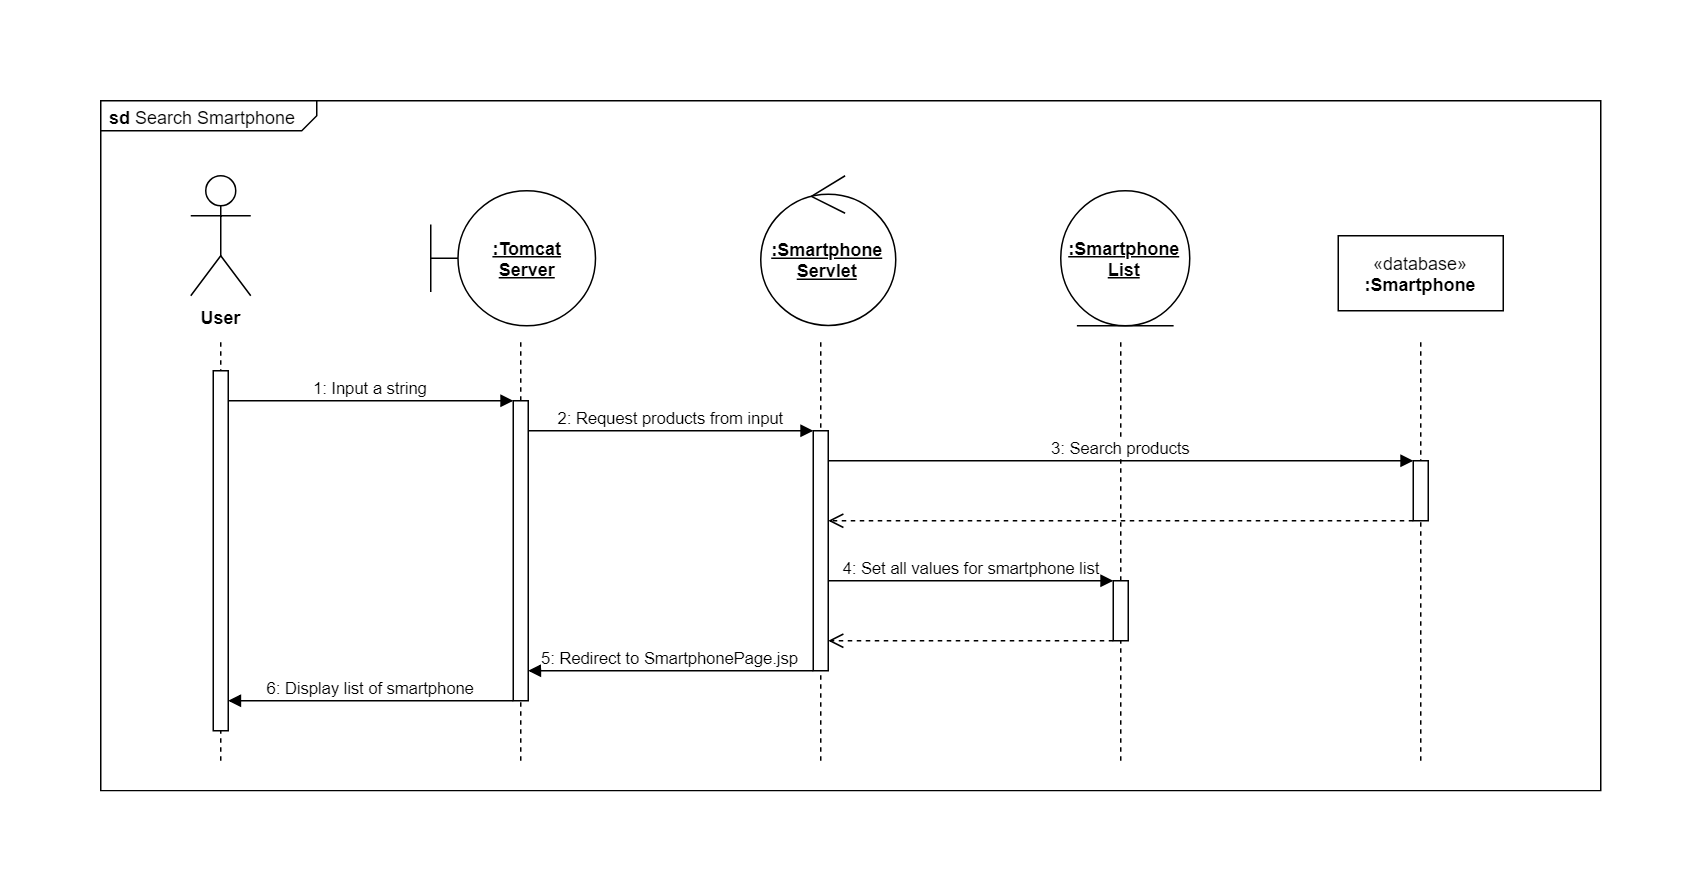

The diagram above was exported from draw.io. Its source (the exported page's mxGraphModel, read from the mxfile embedded in the PNG):
<mxGraphModel dx="959" dy="575" grid="1" gridSize="10" guides="1" tooltips="1" connect="1" arrows="1" fold="1" page="1" pageScale="1" pageWidth="850" pageHeight="1100" math="0" shadow="0">
  <root>
    <mxCell id="k3JoRY7JQbSjxcSzmk0v-0" />
    <mxCell id="k3JoRY7JQbSjxcSzmk0v-1" parent="k3JoRY7JQbSjxcSzmk0v-0" />
    <mxCell id="zZJT6IdBKIn9ZXk19o0m-0" value="&lt;p style=&quot;margin: 0px ; margin-top: 4px ; margin-left: 5px ; text-align: left&quot;&gt;&lt;b&gt;sd&lt;/b&gt;&amp;nbsp;Search Smartphone&lt;/p&gt;" style="html=1;shape=mxgraph.sysml.package;overflow=fill;labelX=144.45;align=left;spacingLeft=5;verticalAlign=top;spacingTop=-3;" vertex="1" parent="k3JoRY7JQbSjxcSzmk0v-1">
      <mxGeometry x="80" y="40" width="1000" height="460" as="geometry" />
    </mxCell>
    <mxCell id="zZJT6IdBKIn9ZXk19o0m-1" value="&lt;b&gt;User&lt;/b&gt;" style="shape=umlActor;verticalLabelPosition=bottom;labelBackgroundColor=#ffffff;verticalAlign=top;html=1;outlineConnect=0;" vertex="1" parent="k3JoRY7JQbSjxcSzmk0v-1">
      <mxGeometry x="140" y="90" width="40" height="80" as="geometry" />
    </mxCell>
    <mxCell id="zZJT6IdBKIn9ZXk19o0m-2" value="" style="edgeStyle=none;html=1;dashed=1;endArrow=none;align=center;verticalAlign=bottom;" edge="1" parent="k3JoRY7JQbSjxcSzmk0v-1">
      <mxGeometry x="1" relative="1" as="geometry">
        <mxPoint x="160" y="200" as="targetPoint" />
        <mxPoint x="160" y="480" as="sourcePoint" />
      </mxGeometry>
    </mxCell>
    <mxCell id="zZJT6IdBKIn9ZXk19o0m-3" value="&lt;u&gt;&lt;b&gt;:Tomcat&lt;br&gt;Server&lt;/b&gt;&lt;/u&gt;" style="shape=umlBoundary;whiteSpace=wrap;html=1;" vertex="1" parent="k3JoRY7JQbSjxcSzmk0v-1">
      <mxGeometry x="300" y="100" width="110" height="90" as="geometry" />
    </mxCell>
    <mxCell id="zZJT6IdBKIn9ZXk19o0m-4" value="" style="edgeStyle=none;html=1;dashed=1;endArrow=none;align=center;verticalAlign=bottom;" edge="1" parent="k3JoRY7JQbSjxcSzmk0v-1">
      <mxGeometry x="1" relative="1" as="geometry">
        <mxPoint x="360" y="200" as="targetPoint" />
        <mxPoint x="360" y="480" as="sourcePoint" />
      </mxGeometry>
    </mxCell>
    <mxCell id="zZJT6IdBKIn9ZXk19o0m-5" value="&lt;b&gt;&lt;u&gt;:Smartphone&lt;br&gt;List&lt;br&gt;&lt;/u&gt;&lt;/b&gt;" style="ellipse;shape=umlEntity;whiteSpace=wrap;html=1;" vertex="1" parent="k3JoRY7JQbSjxcSzmk0v-1">
      <mxGeometry x="720" y="100" width="86" height="90" as="geometry" />
    </mxCell>
    <mxCell id="zZJT6IdBKIn9ZXk19o0m-6" value="&lt;u&gt;&lt;b&gt;:Smartphone&lt;br&gt;Servlet&lt;/b&gt;&lt;/u&gt;" style="ellipse;shape=umlControl;whiteSpace=wrap;html=1;" vertex="1" parent="k3JoRY7JQbSjxcSzmk0v-1">
      <mxGeometry x="520" y="90" width="90" height="100" as="geometry" />
    </mxCell>
    <mxCell id="zZJT6IdBKIn9ZXk19o0m-7" value="" style="edgeStyle=none;html=1;dashed=1;endArrow=none;align=center;verticalAlign=bottom;" edge="1" parent="k3JoRY7JQbSjxcSzmk0v-1">
      <mxGeometry x="1" relative="1" as="geometry">
        <mxPoint x="559.9999999999998" y="200" as="targetPoint" />
        <mxPoint x="559.9999999999998" y="480" as="sourcePoint" />
      </mxGeometry>
    </mxCell>
    <mxCell id="zZJT6IdBKIn9ZXk19o0m-8" value="" style="html=1;points=[];perimeter=orthogonalPerimeter;" vertex="1" parent="k3JoRY7JQbSjxcSzmk0v-1">
      <mxGeometry x="155" y="220" width="10" height="240" as="geometry" />
    </mxCell>
    <mxCell id="zZJT6IdBKIn9ZXk19o0m-9" value="" style="edgeStyle=none;html=1;dashed=1;endArrow=none;align=center;verticalAlign=bottom;" edge="1" parent="k3JoRY7JQbSjxcSzmk0v-1">
      <mxGeometry x="1" relative="1" as="geometry">
        <mxPoint x="759.9999999999998" y="200" as="targetPoint" />
        <mxPoint x="759.9999999999998" y="480" as="sourcePoint" />
      </mxGeometry>
    </mxCell>
    <mxCell id="zZJT6IdBKIn9ZXk19o0m-10" value="" style="html=1;points=[];perimeter=orthogonalPerimeter;" vertex="1" parent="k3JoRY7JQbSjxcSzmk0v-1">
      <mxGeometry x="355" y="240" width="10" height="200" as="geometry" />
    </mxCell>
    <mxCell id="zZJT6IdBKIn9ZXk19o0m-11" value="1: Input a string" style="html=1;verticalAlign=bottom;endArrow=block;" edge="1" parent="k3JoRY7JQbSjxcSzmk0v-1" source="zZJT6IdBKIn9ZXk19o0m-8" target="zZJT6IdBKIn9ZXk19o0m-10">
      <mxGeometry width="80" relative="1" as="geometry">
        <mxPoint x="210" y="230" as="sourcePoint" />
        <mxPoint x="290" y="230" as="targetPoint" />
        <Array as="points">
          <mxPoint x="320" y="240" />
        </Array>
      </mxGeometry>
    </mxCell>
    <mxCell id="zZJT6IdBKIn9ZXk19o0m-12" value="" style="html=1;points=[];perimeter=orthogonalPerimeter;" vertex="1" parent="k3JoRY7JQbSjxcSzmk0v-1">
      <mxGeometry x="555" y="260" width="10" height="160" as="geometry" />
    </mxCell>
    <mxCell id="zZJT6IdBKIn9ZXk19o0m-13" value="2: Request products from input" style="html=1;verticalAlign=bottom;endArrow=block;" edge="1" parent="k3JoRY7JQbSjxcSzmk0v-1" source="zZJT6IdBKIn9ZXk19o0m-10" target="zZJT6IdBKIn9ZXk19o0m-12">
      <mxGeometry width="80" relative="1" as="geometry">
        <mxPoint x="400" y="280" as="sourcePoint" />
        <mxPoint x="480" y="280" as="targetPoint" />
        <Array as="points">
          <mxPoint x="510" y="260" />
        </Array>
      </mxGeometry>
    </mxCell>
    <mxCell id="zZJT6IdBKIn9ZXk19o0m-14" value="" style="html=1;points=[];perimeter=orthogonalPerimeter;" vertex="1" parent="k3JoRY7JQbSjxcSzmk0v-1">
      <mxGeometry x="755" y="360" width="10" height="40" as="geometry" />
    </mxCell>
    <mxCell id="zZJT6IdBKIn9ZXk19o0m-15" value="3: Search products" style="html=1;verticalAlign=bottom;endArrow=block;" edge="1" parent="k3JoRY7JQbSjxcSzmk0v-1" source="zZJT6IdBKIn9ZXk19o0m-12" target="zZJT6IdBKIn9ZXk19o0m-19">
      <mxGeometry width="80" relative="1" as="geometry">
        <mxPoint x="560" y="290" as="sourcePoint" />
        <mxPoint x="640" y="290" as="targetPoint" />
        <Array as="points">
          <mxPoint x="720" y="280" />
        </Array>
      </mxGeometry>
    </mxCell>
    <mxCell id="zZJT6IdBKIn9ZXk19o0m-16" value="" style="html=1;verticalAlign=bottom;endArrow=open;dashed=1;endSize=8;" edge="1" parent="k3JoRY7JQbSjxcSzmk0v-1" source="zZJT6IdBKIn9ZXk19o0m-19" target="zZJT6IdBKIn9ZXk19o0m-12">
      <mxGeometry relative="1" as="geometry">
        <mxPoint x="700" y="330" as="sourcePoint" />
        <mxPoint x="620" y="330" as="targetPoint" />
        <Array as="points">
          <mxPoint x="730" y="320" />
        </Array>
      </mxGeometry>
    </mxCell>
    <mxCell id="zZJT6IdBKIn9ZXk19o0m-17" value="«database»&lt;br&gt;&lt;b&gt;:Smartphone&lt;/b&gt;" style="html=1;" vertex="1" parent="k3JoRY7JQbSjxcSzmk0v-1">
      <mxGeometry x="905" y="130" width="110" height="50" as="geometry" />
    </mxCell>
    <mxCell id="zZJT6IdBKIn9ZXk19o0m-18" value="" style="edgeStyle=none;html=1;dashed=1;endArrow=none;align=center;verticalAlign=bottom;" edge="1" parent="k3JoRY7JQbSjxcSzmk0v-1">
      <mxGeometry x="1" relative="1" as="geometry">
        <mxPoint x="959.9999999999998" y="200" as="targetPoint" />
        <mxPoint x="959.9999999999998" y="480" as="sourcePoint" />
      </mxGeometry>
    </mxCell>
    <mxCell id="zZJT6IdBKIn9ZXk19o0m-19" value="" style="html=1;points=[];perimeter=orthogonalPerimeter;" vertex="1" parent="k3JoRY7JQbSjxcSzmk0v-1">
      <mxGeometry x="955" y="280" width="10" height="40" as="geometry" />
    </mxCell>
    <mxCell id="zZJT6IdBKIn9ZXk19o0m-20" value="4: Set all values for smartphone list" style="html=1;verticalAlign=bottom;endArrow=block;" edge="1" parent="k3JoRY7JQbSjxcSzmk0v-1" source="zZJT6IdBKIn9ZXk19o0m-12" target="zZJT6IdBKIn9ZXk19o0m-14">
      <mxGeometry width="80" relative="1" as="geometry">
        <mxPoint x="610" y="380" as="sourcePoint" />
        <mxPoint x="690" y="380" as="targetPoint" />
        <Array as="points">
          <mxPoint x="590" y="360" />
        </Array>
      </mxGeometry>
    </mxCell>
    <mxCell id="zZJT6IdBKIn9ZXk19o0m-21" value="" style="html=1;verticalAlign=bottom;endArrow=open;dashed=1;endSize=8;" edge="1" parent="k3JoRY7JQbSjxcSzmk0v-1" source="zZJT6IdBKIn9ZXk19o0m-14" target="zZJT6IdBKIn9ZXk19o0m-12">
      <mxGeometry relative="1" as="geometry">
        <mxPoint x="690" y="430" as="sourcePoint" />
        <mxPoint x="610" y="430" as="targetPoint" />
        <Array as="points">
          <mxPoint x="720" y="400" />
        </Array>
      </mxGeometry>
    </mxCell>
    <mxCell id="zZJT6IdBKIn9ZXk19o0m-22" value="5: Redirect to SmartphonePage.jsp" style="html=1;verticalAlign=bottom;endArrow=block;" edge="1" parent="k3JoRY7JQbSjxcSzmk0v-1" source="zZJT6IdBKIn9ZXk19o0m-12" target="zZJT6IdBKIn9ZXk19o0m-10">
      <mxGeometry width="80" relative="1" as="geometry">
        <mxPoint x="420" y="430" as="sourcePoint" />
        <mxPoint x="500" y="430" as="targetPoint" />
        <Array as="points">
          <mxPoint x="520" y="420" />
        </Array>
      </mxGeometry>
    </mxCell>
    <mxCell id="zZJT6IdBKIn9ZXk19o0m-23" value="6: Display list of smartphone" style="html=1;verticalAlign=bottom;endArrow=block;" edge="1" parent="k3JoRY7JQbSjxcSzmk0v-1" source="zZJT6IdBKIn9ZXk19o0m-10" target="zZJT6IdBKIn9ZXk19o0m-8">
      <mxGeometry width="80" relative="1" as="geometry">
        <mxPoint x="220" y="460" as="sourcePoint" />
        <mxPoint x="300" y="460" as="targetPoint" />
        <Array as="points">
          <mxPoint x="320" y="440" />
        </Array>
      </mxGeometry>
    </mxCell>
  </root>
</mxGraphModel>